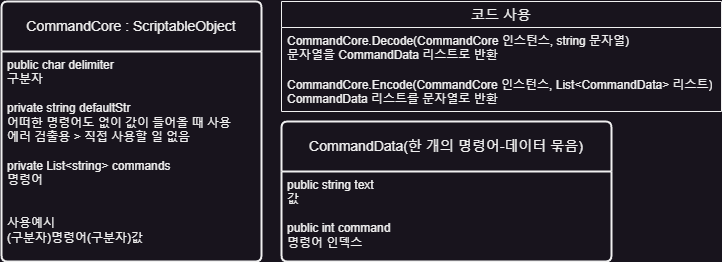

The diagram above was exported from draw.io. Its source (the exported page's mxGraphModel, read from the mxfile embedded in the PNG):
<mxGraphModel dx="989" dy="582" grid="1" gridSize="10" guides="1" tooltips="1" connect="1" arrows="1" fold="1" page="1" pageScale="1" pageWidth="5000" pageHeight="5000" math="0" shadow="0">
  <root>
    <mxCell id="0" />
    <mxCell id="1" parent="0" />
    <mxCell id="01gb4bQ7cW5seoOzMavE-1" value="CommandCore :&amp;nbsp;ScriptableObject" style="swimlane;childLayout=stackLayout;horizontal=1;startSize=50;horizontalStack=0;rounded=1;fontSize=14;fontStyle=0;strokeWidth=2;resizeParent=0;resizeLast=1;shadow=0;dashed=0;align=center;arcSize=4;whiteSpace=wrap;html=1;" vertex="1" parent="1">
      <mxGeometry x="40" y="40" width="260" height="260" as="geometry" />
    </mxCell>
    <mxCell id="01gb4bQ7cW5seoOzMavE-2" value="public char delimiter&lt;br&gt;구분자&lt;br&gt;&lt;br&gt;private&amp;nbsp;string defaultStr&lt;br&gt;어떠한 명령어도 없이 값이 들어올 때 사용&lt;br&gt;에러 검출용 &amp;gt; 직접 사용할 일 없음&lt;br&gt;&lt;br&gt;private List&amp;lt;string&amp;gt; commands&lt;br&gt;명령어&lt;br&gt;&lt;br&gt;&lt;br&gt;사용예시&lt;br&gt;(구분자)명령어(구분자)값" style="align=left;strokeColor=none;fillColor=none;spacingLeft=4;fontSize=12;verticalAlign=top;resizable=0;rotatable=0;part=1;html=1;" vertex="1" parent="01gb4bQ7cW5seoOzMavE-1">
      <mxGeometry y="50" width="260" height="210" as="geometry" />
    </mxCell>
    <mxCell id="01gb4bQ7cW5seoOzMavE-3" value="코드 사용" style="swimlane;fontStyle=0;childLayout=stackLayout;horizontal=1;startSize=26;horizontalStack=0;resizeParent=1;resizeParentMax=0;resizeLast=0;collapsible=1;marginBottom=0;align=center;fontSize=14;" vertex="1" parent="1">
      <mxGeometry x="320" y="40" width="440" height="110" as="geometry" />
    </mxCell>
    <mxCell id="01gb4bQ7cW5seoOzMavE-4" value="&lt;div&gt;CommandCore.Decode(CommandCore 인스턴스, string 문자열)&lt;/div&gt;&lt;div&gt;문자열을 CommandData 리스트로 반환&lt;/div&gt;" style="text;strokeColor=none;fillColor=none;spacingLeft=4;spacingRight=4;overflow=hidden;rotatable=0;points=[[0,0.5],[1,0.5]];portConstraint=eastwest;fontSize=12;whiteSpace=wrap;html=1;" vertex="1" parent="01gb4bQ7cW5seoOzMavE-3">
      <mxGeometry y="26" width="440" height="44" as="geometry" />
    </mxCell>
    <mxCell id="01gb4bQ7cW5seoOzMavE-5" value="&lt;div&gt;CommandCore.Encode(CommandCore 인스턴스, List&amp;lt;CommandData&amp;gt; 리스트)&lt;/div&gt;&lt;div&gt;CommandData 리스트를 문자열로 반환&lt;/div&gt;" style="text;strokeColor=none;fillColor=none;spacingLeft=4;spacingRight=4;overflow=hidden;rotatable=0;points=[[0,0.5],[1,0.5]];portConstraint=eastwest;fontSize=12;whiteSpace=wrap;html=1;" vertex="1" parent="01gb4bQ7cW5seoOzMavE-3">
      <mxGeometry y="70" width="440" height="40" as="geometry" />
    </mxCell>
    <mxCell id="01gb4bQ7cW5seoOzMavE-7" value="CommandData(한 개의 명령어-데이터 묶음)" style="swimlane;childLayout=stackLayout;horizontal=1;startSize=50;horizontalStack=0;rounded=1;fontSize=14;fontStyle=0;strokeWidth=2;resizeParent=0;resizeLast=1;shadow=0;dashed=0;align=center;arcSize=4;whiteSpace=wrap;html=1;" vertex="1" parent="1">
      <mxGeometry x="320" y="160" width="330" height="140" as="geometry" />
    </mxCell>
    <mxCell id="01gb4bQ7cW5seoOzMavE-8" value="public string text&lt;br&gt;값&lt;br&gt;&lt;br&gt;public int command&lt;br&gt;명령어 인덱스" style="align=left;strokeColor=none;fillColor=none;spacingLeft=4;fontSize=12;verticalAlign=top;resizable=0;rotatable=0;part=1;html=1;" vertex="1" parent="01gb4bQ7cW5seoOzMavE-7">
      <mxGeometry y="50" width="330" height="90" as="geometry" />
    </mxCell>
  </root>
</mxGraphModel>